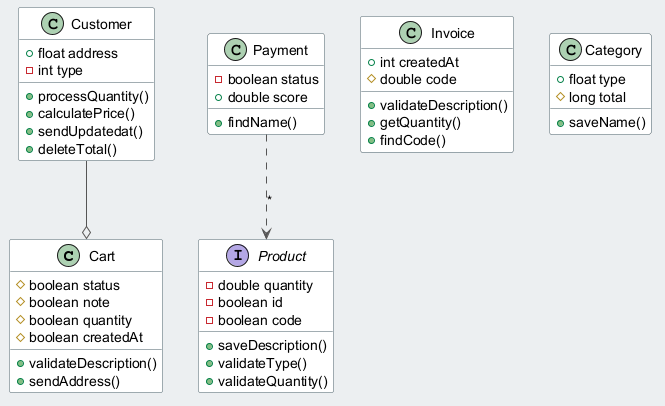

The diagram above was rendered by PlantUML. Its source (embedded in the PNG):
@startuml
skinparam backgroundColor #ECEFF1
skinparam classBackgroundColor #FFFFFF
skinparam classBorderColor #455A64
skinparam ArrowColor #555555
class Cart {
  #boolean status
  #boolean note
  #boolean quantity
  #boolean createdAt
  +validateDescription()
  +sendAddress()
}
interface Product {
  -double quantity
  -boolean id
  -boolean code
  +saveDescription()
  +validateType()
  +validateQuantity()
}
class Payment {
  -boolean status
  +double score
  +findName()
}
class Invoice {
  +int createdAt
  #double code
  +validateDescription()
  +getQuantity()
  +findCode()
}
class Customer {
  +float address
  -int type
  +processQuantity()
  +calculatePrice()
  +sendUpdatedat()
  +deleteTotal()
}
class Category {
  +float type
  #long total
  +saveName()
}
Payment ..> Product : "*"
Customer --o Cart
@enduml